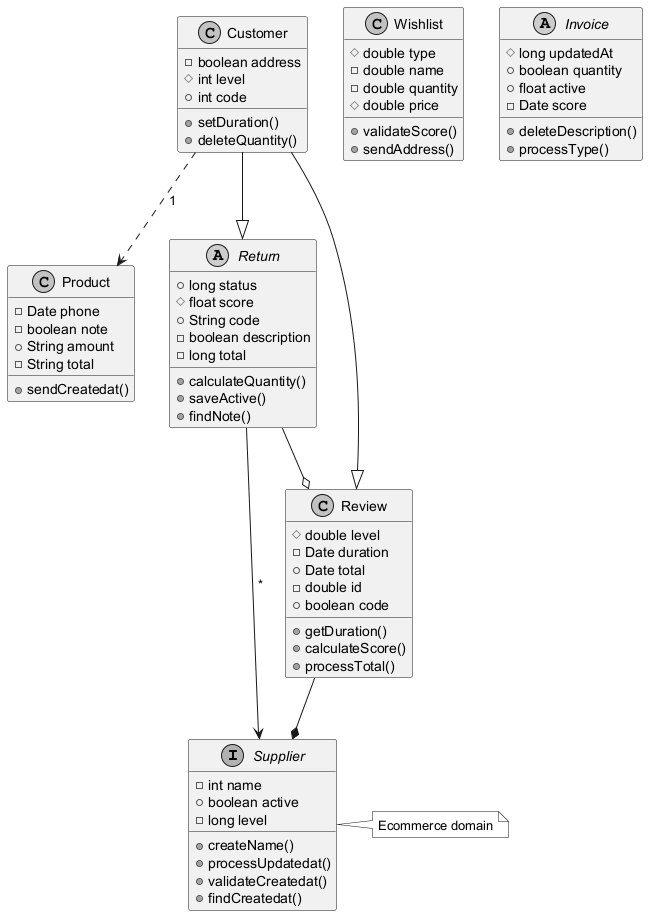

The diagram above was rendered by PlantUML. Its source (embedded in the PNG):
@startuml
skinparam monochrome true
interface Supplier {
  -int name
  +boolean active
  -long level
  +createName()
  +processUpdatedat()
  +validateCreatedat()
  +findCreatedat()
}
class Customer {
  -boolean address
  #int level
  +int code
  +setDuration()
  +deleteQuantity()
}
class Product {
  -Date phone
  -boolean note
  +String amount
  -String total
  +sendCreatedat()
}
abstract class Return {
  +long status
  #float score
  +String code
  -boolean description
  -long total
  +calculateQuantity()
  +saveActive()
  +findNote()
}
class Wishlist {
  #double type
  -double name
  -double quantity
  #double price
  +validateScore()
  +sendAddress()
}
class Review {
  #double level
  -Date duration
  +Date total
  -double id
  +boolean code
  +getDuration()
  +calculateScore()
  +processTotal()
}
abstract class Invoice {
  #long updatedAt
  +boolean quantity
  +float active
  -Date score
  +deleteDescription()
  +processType()
}
Customer --|> Return
Review --* Supplier
Customer --|> Review
Return --o Review
Customer ..> Product : "1"
Return --> Supplier : "*"
note right of Supplier : Ecommerce domain
@enduml